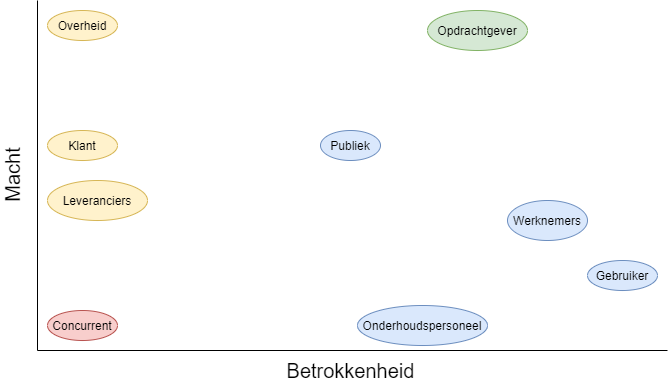

The diagram above was exported from draw.io. Its source (the exported page's mxGraphModel, read from the mxfile embedded in the PNG):
<mxGraphModel dx="1422" dy="762" grid="1" gridSize="10" guides="1" tooltips="1" connect="1" arrows="1" fold="1" page="1" pageScale="1" pageWidth="827" pageHeight="1169" math="0" shadow="0">
  <root>
    <mxCell id="0" />
    <mxCell id="1" parent="0" />
    <mxCell id="7mE76rxGkB1SmEj1BLnE-3" value="&lt;font style=&quot;font-size: 20px&quot;&gt;Betrokkenheid&lt;/font&gt;" style="text;html=1;align=center;verticalAlign=middle;resizable=0;points=[];autosize=1;" parent="1" vertex="1">
      <mxGeometry x="323" y="470" width="140" height="20" as="geometry" />
    </mxCell>
    <mxCell id="7mE76rxGkB1SmEj1BLnE-4" value="&lt;font style=&quot;font-size: 20px&quot;&gt;Macht&lt;/font&gt;" style="text;html=1;align=center;verticalAlign=middle;resizable=0;points=[];autosize=1;rotation=-90;" parent="1" vertex="1">
      <mxGeometry x="20" y="275" width="70" height="20" as="geometry" />
    </mxCell>
    <mxCell id="7mE76rxGkB1SmEj1BLnE-5" value="Concurrent" style="ellipse;whiteSpace=wrap;html=1;fillColor=#f8cecc;strokeColor=#b85450;" parent="1" vertex="1">
      <mxGeometry x="90" y="420" width="70" height="30" as="geometry" />
    </mxCell>
    <mxCell id="7mE76rxGkB1SmEj1BLnE-6" value="Opdrachtgever" style="ellipse;whiteSpace=wrap;html=1;fillColor=#d5e8d4;strokeColor=#82b366;" parent="1" vertex="1">
      <mxGeometry x="470" y="120" width="100" height="40" as="geometry" />
    </mxCell>
    <mxCell id="7mE76rxGkB1SmEj1BLnE-7" value="Werknemers" style="ellipse;whiteSpace=wrap;html=1;fillColor=#dae8fc;strokeColor=#6c8ebf;" parent="1" vertex="1">
      <mxGeometry x="550" y="310" width="80" height="40" as="geometry" />
    </mxCell>
    <mxCell id="7mE76rxGkB1SmEj1BLnE-9" value="Gebruiker" style="ellipse;whiteSpace=wrap;html=1;fillColor=#dae8fc;strokeColor=#6c8ebf;" parent="1" vertex="1">
      <mxGeometry x="630" y="370" width="70" height="30" as="geometry" />
    </mxCell>
    <mxCell id="7mE76rxGkB1SmEj1BLnE-11" value="Onderhoudspersoneel" style="ellipse;whiteSpace=wrap;html=1;fillColor=#dae8fc;strokeColor=#6c8ebf;" parent="1" vertex="1">
      <mxGeometry x="400" y="415" width="130" height="40" as="geometry" />
    </mxCell>
    <mxCell id="7mE76rxGkB1SmEj1BLnE-12" value="Overheid" style="ellipse;whiteSpace=wrap;html=1;fillColor=#fff2cc;strokeColor=#d6b656;" parent="1" vertex="1">
      <mxGeometry x="90" y="120" width="70" height="30" as="geometry" />
    </mxCell>
    <mxCell id="7mE76rxGkB1SmEj1BLnE-13" value="Leveranciers" style="ellipse;whiteSpace=wrap;html=1;fillColor=#fff2cc;strokeColor=#d6b656;" parent="1" vertex="1">
      <mxGeometry x="90" y="290" width="100" height="40" as="geometry" />
    </mxCell>
    <mxCell id="7mE76rxGkB1SmEj1BLnE-18" value="Klant" style="ellipse;whiteSpace=wrap;html=1;fillColor=#fff2cc;strokeColor=#d6b656;" parent="1" vertex="1">
      <mxGeometry x="90" y="240" width="70" height="30" as="geometry" />
    </mxCell>
    <mxCell id="Ro__s2H71gWvEdDlJ8mn-1" value="Publiek" style="ellipse;whiteSpace=wrap;html=1;fillColor=#dae8fc;strokeColor=#6c8ebf;" parent="1" vertex="1">
      <mxGeometry x="363" y="240" width="60" height="30" as="geometry" />
    </mxCell>
    <mxCell id="OMqiWK2PWXEb1KA7R_Xp-1" value="" style="endArrow=none;html=1;" edge="1" parent="1">
      <mxGeometry width="50" height="50" relative="1" as="geometry">
        <mxPoint x="80" y="460" as="sourcePoint" />
        <mxPoint x="80" y="110" as="targetPoint" />
      </mxGeometry>
    </mxCell>
    <mxCell id="OMqiWK2PWXEb1KA7R_Xp-2" value="" style="endArrow=none;html=1;" edge="1" parent="1">
      <mxGeometry width="50" height="50" relative="1" as="geometry">
        <mxPoint x="80" y="460" as="sourcePoint" />
        <mxPoint x="710" y="460" as="targetPoint" />
      </mxGeometry>
    </mxCell>
  </root>
</mxGraphModel>